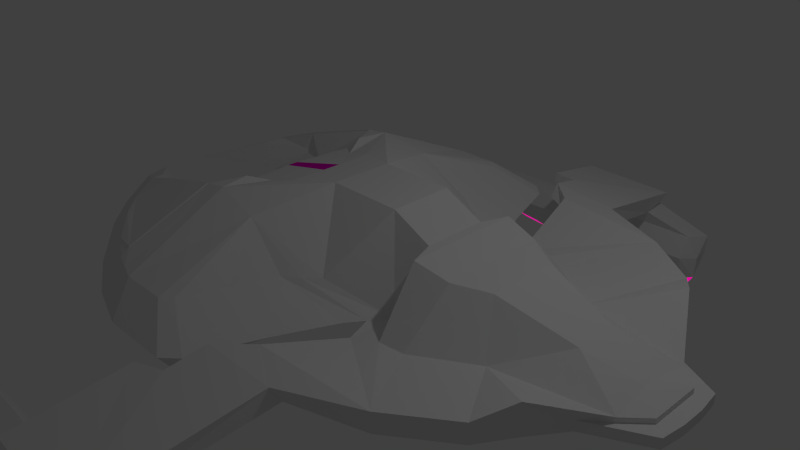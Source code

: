# Source: jemhadar_jaeger_texture_generation.blend  (saved by Blender 2.72.0; exported with 4.5.12 LTS)
import bpy
from mathutils import Matrix  # noqa: F401  (used for matrix-valued properties, if any)

bpy.ops.wm.read_factory_settings(use_empty=True)
scene = bpy.context.scene
scene.name = 'Scene'

# ---- collections
col_collection_1 = bpy.data.collections.new('Collection 1'); scene.collection.children.link(col_collection_1)

# ---- images (referenced by path relative to the original .blend; pixels are not part of the script)
import os
ASSET_DIR = os.environ.get("B2B_ASSET_DIR", "")  # directory of the original .blend (textures are referenced by path, not embedded)
HERE = os.path.dirname(os.path.abspath(__file__))  # packed textures are extracted next to this script under _unpacked/

def load_image(name, relpath, width, height, colorspace="sRGB"):
    """Load a texture the original file referenced (path relative to the .blend, or extracted next to this script)."""
    p = next((c for c in (os.path.join(HERE, relpath), os.path.join(ASSET_DIR, relpath)) if relpath and os.path.exists(c)), "")
    if p:
        img = bpy.data.images.load(p, check_existing=True)
        img.name = name
    else:  # same state as the original file: an image datablock whose file is absent (Cycles renders it pink)
        img = bpy.data.images.new(name, width, height)
        img.source = "FILE"
        img.filepath = "//" + (relpath or name)
    img.colorspace_settings.name = colorspace
    return img
img_texture = load_image('texture', 'jemhadar_emission.png', 1024, 1024, 'sRGB')

# ---- materials (node trees are filled in below, after node groups)
mat_mainmat = bpy.data.materials.new('mainmat')
mat_mainmat.alpha_threshold = 0.0
mat_mainmat.roughness = 0.5
mat_mainmat.line_color = (0.0, 0.0, 0.0, 1.0)
mat_pinkmat = bpy.data.materials.new('pinkmat')
mat_pinkmat.alpha_threshold = 0.0
mat_pinkmat.diffuse_color = (0.8, 0.0, 0.5296, 1.0)
mat_pinkmat.roughness = 0.5
mat_pinkemitmat = bpy.data.materials.new('pinkemitmat')
mat_pinkemitmat.alpha_threshold = 0.0
mat_pinkemitmat.diffuse_color = (0.8, 0.0, 0.36, 1.0)
mat_pinkemitmat.roughness = 0.5
mat_glassmat = bpy.data.materials.new('glassmat')
mat_glassmat.alpha_threshold = 0.0
mat_glassmat.roughness = 0.5

# ---- material node trees
mat_mainmat.use_nodes = True; mat_mainmat.node_tree.nodes.clear()
_N = mat_mainmat.node_tree.nodes; _L = mat_mainmat.node_tree.links
n0 = _N.new('ShaderNodeOutputMaterial'); n0.name = 'Material Output'; n0.location = (300, 300)
n1 = _N.new('ShaderNodeBsdfDiffuse'); n1.name = 'Diffuse BSDF'; n1.location = (10, 300)
n2 = _N.new('ShaderNodeTexImage'); n2.name = 'Image Texture'; n2.location = (121, 158)
n2.width = 140
n2.image = img_texture
_L.new(n1.outputs[0], n0.inputs[0])
n0.is_active_output = True
mat_pinkmat.use_nodes = True; mat_pinkmat.node_tree.nodes.clear()
_N = mat_pinkmat.node_tree.nodes; _L = mat_pinkmat.node_tree.links
n0 = _N.new('ShaderNodeOutputMaterial'); n0.name = 'Material Output'; n0.location = (300, 300)
n1 = _N.new('ShaderNodeBsdfDiffuse'); n1.name = 'Diffuse BSDF'; n1.location = (10, 300)
n1.inputs[0].default_value = (0.8, 0.0, 0.5296, 1.0)
n2 = _N.new('ShaderNodeTexImage'); n2.name = 'Image Texture'; n2.location = (121, 158)
n2.width = 140
n2.image = img_texture
_L.new(n1.outputs[0], n0.inputs[0])
n0.is_active_output = True
mat_pinkemitmat.use_nodes = True; mat_pinkemitmat.node_tree.nodes.clear()
_N = mat_pinkemitmat.node_tree.nodes; _L = mat_pinkemitmat.node_tree.links
n0 = _N.new('ShaderNodeOutputMaterial'); n0.name = 'Material Output'; n0.location = (300, 300)
n1 = _N.new('ShaderNodeTexImage'); n1.name = 'Image Texture'; n1.location = (121, 158)
n1.width = 140
n1.image = img_texture
n2 = _N.new('ShaderNodeEmission'); n2.name = 'Emission'; n2.location = (110, 300)
n2.inputs[0].default_value = (0.8, 0.0, 0.36, 1.0)
_L.new(n2.outputs[0], n0.inputs[0])
n0.is_active_output = True
mat_glassmat.use_nodes = True; mat_glassmat.node_tree.nodes.clear()
_N = mat_glassmat.node_tree.nodes; _L = mat_glassmat.node_tree.links
n0 = _N.new('ShaderNodeOutputMaterial'); n0.name = 'Material Output'; n0.location = (300, 300)
n1 = _N.new('ShaderNodeBsdfDiffuse'); n1.name = 'Diffuse BSDF'; n1.location = (10, 300)
n2 = _N.new('ShaderNodeTexImage'); n2.name = 'Image Texture'; n2.location = (53, 158)
n2.width = 140
n2.image = img_texture
_L.new(n1.outputs[0], n0.inputs[0])
n0.is_active_output = True

# ---- world
world_world = bpy.data.worlds.new('World'); scene.world = world_world
world_world.color = (0.05088, 0.05088, 0.05088)
world_world.use_sun_shadow = False
world_world.sun_shadow_jitter_overblur = 0.0
world_world.cycles.sampling_method = 'MANUAL'
world_world.cycles.sample_map_resolution = 256

# ---- cameras
cam_camera = bpy.data.cameras.new('Camera')
cam_camera.clip_end = 100.0
cam_camera.lens = 35.0
cam_camera.sensor_width = 32.0
cam_camera.sensor_height = 18.0
cam_camera.ortho_scale = 7.314
cam_camera.dof.focus_distance = 0.0

# ---- lights
light_lamp = bpy.data.lights.new('Lamp', 'POINT')
light_lamp.transmission_factor = 0.0
light_lamp.cutoff_distance = 30.0
light_lamp.energy = 100.0
light_lamp.shadow_buffer_clip_start = 1.001
light_lamp.shadow_soft_size = 0.1
light_lamp.shadow_maximum_resolution = 0.006
light_lamp.use_absolute_resolution = True
light_lamp.cycles.use_multiple_importance_sampling = False

# ---- meshes
me_cube = bpy.data.meshes.new('Cube')
me_cube.from_pydata([(0.1119, -3.175, 0.0), (-0.8626, -3.185, 0.0), (-1.574, -2.961, 0.0), (-2.266, -2.6, 0.0), (-3.192, -1.977, 0.0), (-3.737, -1.499, 0.0), (-4.39, -0.7781, 0.0), (-4.673, -0.3201, -0.07389), (0.3166, -2.99, 0.0), (0.6187, -2.113, 0.0), (0.9695, -1.334, 0.0), (1.125, -1.109, 0.0), (-3.545, -0.6905, 0.0), (-3.242, -0.8084, 0.0), (-2.875, -0.7747, -0.06741), (-2.94, -0.5221, -0.06741), (-2.957, -0.118, -0.06741), (1.301, -0.8522, 0.0), (0.8768, -0.4273, 1.075), (-0.4421, -2.794, 0.3392), (-1.103, -2.8, 0.3392), (-1.586, -2.648, 0.3392), (-2.055, -2.403, 0.3392), (-2.683, -1.98, 0.3392), (-3.053, -1.656, 0.3392), (-3.496, -1.167, 0.3392), (-3.64, -0.9176, 0.2891), (-0.3032, -2.668, 0.3392), (-0.09828, -2.073, 0.3392), (0.1397, -1.544, 0.3392), (0.3289, -1.392, 0.3392), (-2.923, -1.155, 0.3392), (-2.717, -1.188, 0.3392), (-2.33, -0.9901, 0.3392), (-2.317, -0.874, 0.3392), (-2.328, -0.7194, 0.3392), (0.5044, -1.217, 0.3392), (1.426, -0.4273, 0.8134), (-2.806, -1.257, 0.5713), (-1.593, -1.354, 0.9138), (-1.629, -2.507, 0.4138), (-1.241, -1.354, 0.9776), (-0.5522, -1.428, 0.8351), (-1.344, -2.724, 0.3392), (-1.319, -1.855, 0.7343), (-1.328, -0.9449, 0.9776), (-1.562, -0.9156, 0.7676), (-1.202, -0.6526, 0.8642), (-0.8024, -0.6234, 0.9776), (-0.7829, -0.1266, 0.9776), (-1.588, -0.7013, 0.7751), (-1.602, -0.4091, 0.7751), (-1.641, -0.07794, 0.7751), (-0.1801, -0.4273, 1.08), (-0.09841, -2.901, -0.388), (-0.782, -2.911, -0.3887), (-1.493, -2.687, -0.3522), (-2.185, -2.326, -0.2801), (-3.111, -1.703, -0.05679), (-0.442, -0.2795, -0.04057), (-3.111, -1.405, -0.02158), (-2.597, -1.157, -0.06101), (1.254, -1.46, 0.0), (1.554, -0.7779, 0.8134), (2.01, -0.7078, 0.6982), (2.431, -0.474, 0.645), (3.401, -0.287, 0.3613), (4.055, -0.08835, 0.1397), (1.605, -1.355, 0.0615), (1.944, -1.32, 0.0615), (2.692, -0.8638, 0.0615), (4.082, -0.595, 0.0615), (4.351, -0.3379, 0.0615), (4.351, -0.08083, 0.0615), (3.792, -0.8419, 0.0), (4.507, -0.4764, 0.0), (4.546, -0.1551, 0.0), (4.082, -0.595, -0.00393), (4.351, -0.3379, -0.00393), (4.351, -0.08083, -0.00393), (3.605, -1.426, 0.427), (0.7048, -2.878, 0.3267), (0.7048, -2.74, 0.161), (1.102, -2.512, 0.1638), (1.102, -2.512, 0.3372), (1.338, -4.834, -0.2422), (1.338, -4.343, -0.4109), (1.125, -1.109, -0.135), (1.254, -1.46, -0.135), (1.468, -1.674, -0.135), (1.955, -1.567, -0.135), (2.929, -1.012, -0.135), (3.792, -0.8419, -0.135), (4.507, -0.4764, -0.135), (4.546, -0.1551, -0.135), (1.665, -2.675, 0.02213), (1.665, -2.813, 0.2638), (2.623, -2.373, 0.2792), (2.623, -2.373, 0.02213), (3.348, -1.847, 0.02213), (3.348, -1.847, 0.2792), (3.605, -1.426, 0.02213), (0.6346, -3.362, 0.2039), (0.6346, -3.224, -0.01431), (0.2373, -3.471, 0.1641), (0.2373, -3.421, -0.04391), (-0.05481, -4.822, -0.1978), (-0.05481, -4.419, -0.3291), (1.237, -4.834, -0.4398), (-0.09554, -4.822, -0.4652), (1.275, -4.834, -0.7357), (-0.6601, -4.822, -0.7611), (1.326, -4.82, -0.9368), (0.03455, -4.808, -0.9622), (1.416, -4.714, -1.209), (0.1239, -4.702, -1.234), (1.416, -4.593, -1.46), (0.4845, -4.565, -1.485), (-2.372, -4.822, -0.7611), (-2.398, -4.808, -0.9622), (-2.232, -4.803, -1.134), (1.556, -4.834, -0.7791), (2.099, -4.82, -0.9368), (2.075, -4.714, -1.209), (2.004, -4.593, -1.46), (1.416, -4.377, -1.46), (0.4845, -4.349, -1.485), (2.004, -4.377, -1.46), (1.416, -4.332, -1.276), (0.1239, -4.32, -1.301), (2.004, -4.332, -1.276), (-2.202, -4.421, -1.14), (1.416, -4.23, -0.9061), (0.1239, -4.218, -0.9315), (2.004, -4.23, -0.9061), (-2.219, -4.218, -0.9315), (2.154, -4.445, -1.243), (-0.4681, -4.39, -0.6311), (2.004, -4.402, -0.6057), (1.416, -4.402, -0.6057), (-2.118, -4.39, -0.6311), (1.556, -4.834, -0.5457), (2.099, -4.82, -0.7034), (2.167, -4.447, -0.9214), (-2.055, -2.403, 0.3521), (-2.683, -1.98, 0.3521), (-3.053, -1.656, 0.3521), (-3.496, -1.167, 0.3521), (-2.806, -1.257, 0.5841), (-1.593, -1.354, 0.9266), (-1.629, -2.507, 0.4266), (0.7232, -0.6088, -0.01345), (-1.641, 0.0, 0.7751), (-2.957, 0.0, -0.06741), (-0.7829, 0.0, 0.9776), (-0.1801, 0.0, 1.08), (0.8768, 0.0, 1.075), (1.426, 0.0, 0.8134), (1.554, 0.0, 0.8134), (2.01, 0.0, 0.6982), (2.431, 0.0, 0.645), (3.401, 0.0, 0.3613), (4.055, 0.0, 0.1397), (4.351, 0.0, 0.0615), (4.351, 0.0, -0.00393), (4.546, 0.0, 0.0), (4.546, 0.0, -0.135), (4.507, 0.0, -0.135), (3.792, 0.0, -0.135), (2.929, 0.0, -0.135), (1.955, 0.0, -0.135), (1.468, 0.0, -0.135), (1.254, 0.0, -0.135), (1.125, 0.0, -0.135), (-0.442, 0.0, -0.04057), (0.7232, 0.0, -0.01345), (-2.454, -1.353, -0.0528), (-1.817, -1.932, -0.2295), (-1.278, -2.231, -0.2883), (-0.7069, -2.368, -0.3118), (-2.948, -0.3296, -0.06741), (-2.489, -0.1481, -0.06241), (-2.633, -0.2811, -0.06401), (-2.875, -0.7747, -0.09657), (-2.94, -0.5221, -0.09657), (-0.442, -0.2795, -0.06973), (-2.597, -1.157, -0.09017), (-2.454, -1.353, -0.08195), (-1.817, -1.932, -0.2586), (-1.278, -2.231, -0.3174), (-0.7069, -2.368, -0.341), (-2.948, -0.3296, -0.09657), (-2.489, -0.1481, -0.09157), (-2.633, -0.2811, -0.09317), (1.609, -4.714, -1.209), (1.589, -4.593, -1.46), (1.554, -4.82, -0.9368), (1.358, -4.834, -0.7484), (1.589, -4.377, -1.46), (1.589, -4.332, -1.276), (1.589, -4.23, -0.9061), (1.589, -4.402, -0.6057), (1.331, -4.834, -0.4709), (-1.469, -4.726, -1.247), (-1.449, -4.397, -1.252), (-0.08495, -4.711, -1.226), (-0.1811, -4.808, -0.9622), (-0.7372, -4.822, -0.7611), (-0.08231, -4.329, -1.287), (-0.08376, -4.218, -0.9315), (-0.5352, -4.39, -0.6311), (0.2495, -4.579, -1.391), (0.2513, -4.353, -1.392), (-0.4551, -4.808, -0.9622), (-0.8361, -4.822, -0.7611), (-0.3444, -4.34, -1.269), (-0.3477, -4.218, -0.9315), (-0.6211, -4.39, -0.6311), (0.03706, -4.597, -1.374), (0.04111, -4.359, -1.375), (-0.3504, -4.723, -1.214), (-0.9273, -4.808, -0.9622), (-0.9482, -4.822, -0.7611), (-0.796, -4.36, -1.237), (-0.8025, -4.218, -0.9315), (-0.7625, -4.39, -0.6311), (-0.329, -4.629, -1.343), (-0.321, -4.368, -1.345), (-0.8078, -4.742, -1.195), (1.416, -4.644, -1.354), (0.3322, -4.623, -1.379), (-1.791, -4.759, -1.199), (1.416, -4.358, -1.382), (0.3322, -4.337, -1.408), (-1.767, -4.407, -1.204), (1.597, -4.644, -1.354), (1.589, -4.358, -1.382), (0.1083, -4.635, -1.321), (0.1104, -4.343, -1.348), (-0.1266, -4.65, -1.306), (-0.1217, -4.351, -1.33), (-0.5312, -4.677, -1.28), (-0.5216, -4.365, -1.299), (-1.195, -4.808, -0.9622), (-1.207, -4.822, -0.7611), (-1.052, -4.371, -1.22), (-1.06, -4.218, -0.9315), (-1.009, -4.39, -0.6311), (-0.5362, -4.646, -1.326), (-0.526, -4.373, -1.328), (-1.067, -4.753, -1.183), (-0.7603, -4.692, -1.266), (-0.748, -4.372, -1.282), (-1.767, -4.808, -0.9622), (-1.761, -4.822, -0.7611), (-1.599, -4.394, -1.182), (-1.611, -4.218, -0.9315), (-1.536, -4.39, -0.6311), (-0.9798, -4.684, -1.288), (-0.9649, -4.385, -1.292), (-1.233, -4.389, -1.245), (-1.621, -4.777, -1.16), (-1.251, -4.724, -1.234), (-2.12, -4.808, -0.9622), (-2.104, -4.822, -0.7611), (-1.937, -4.409, -1.158), (-1.951, -4.218, -0.9315), (-1.862, -4.39, -0.6311), (-1.254, -4.708, -1.266), (-1.236, -4.392, -1.269), (-1.532, -4.399, -1.222), (-1.963, -4.792, -1.145), (-1.553, -4.743, -1.215)], [], [(17, 36, 30, 11), (0, 19, 20, 1), (9, 28, 27, 8), (14, 33, 34, 15), (11, 30, 29, 10), (12, 31, 32, 13), (5, 24, 25, 6), (3, 22, 23, 4), (1, 20, 43, 21, 2), (8, 27, 19, 0), (15, 34, 35, 16, 180), (10, 29, 28, 9), (13, 32, 33, 14), (7, 26, 31, 12), (6, 25, 26, 7), (4, 23, 24, 5), (2, 21, 22, 3), (31, 26, 25, 38), (31, 38, 32), (33, 32, 38, 39), (21, 40, 22), (41, 39, 44), (40, 44, 39), (44, 40, 43), (40, 21, 43), (27, 42, 19), (28, 42, 27), (29, 42, 28), (30, 42, 29), (48, 49, 47), (46, 45, 47, 50), (41, 45, 39), (45, 46, 39), (39, 46, 33), (34, 33, 46, 50), (34, 50, 35), (50, 51, 35), (35, 51, 16), (51, 52, 16), (41, 48, 47, 45), (48, 41, 53), (49, 48, 53), (50, 47, 51), (52, 51, 47, 49), (4, 58, 57, 3), (3, 57, 56, 2), (2, 56, 55, 1), (1, 55, 54, 0), (56, 57, 177, 178), (54, 55, 179, 59), (59, 179, 190, 185), (54, 59, 9), (4, 5, 58), (58, 5, 60), (5, 6, 60), (6, 7, 60), (7, 12, 60), (12, 13, 60), (55, 56, 178, 179), (13, 14, 60), (60, 14, 61), (61, 14, 183, 186), (176, 61, 186, 187), (180, 16, 182), (20, 44, 43), (19, 42, 20), (41, 44, 20, 42), (41, 42, 53), (30, 36, 42), (42, 36, 53), (18, 53, 36), (17, 37, 18, 36), (71, 72, 67), (73, 67, 72), (67, 66, 71), (71, 66, 70), (66, 65, 70), (65, 64, 69, 70), (64, 63, 68, 69), (17, 68, 63, 37), (73, 72, 78, 79), (72, 71, 77, 78), (71, 70, 80), (77, 71, 74), (80, 74, 71), (76, 79, 78, 75), (75, 78, 77, 74), (17, 11, 62), (68, 17, 62), (8, 0, 54), (9, 8, 54), (9, 59, 10), (11, 10, 59), (75, 74, 92, 93), (76, 75, 93, 94), (11, 87, 88, 62), (74, 80, 101, 92), (80, 100, 99, 101), (100, 97, 98, 99), (97, 96, 95, 98), (96, 85, 86, 95), (88, 83, 84, 62), (83, 82, 81, 84), (82, 103, 102, 81), (85, 102, 104), (105, 107, 106, 104), (106, 85, 104), (102, 103, 105, 104), (85, 96, 81, 102), (81, 96, 84), (69, 68, 97), (99, 91, 101), (91, 92, 101), (99, 98, 90, 91), (90, 98, 83, 89), (98, 95, 83), (88, 89, 83), (83, 95, 82), (95, 86, 103, 82), (103, 86, 105), (86, 85, 108), (106, 109, 108, 85), (80, 70, 100), (70, 69, 97, 100), (62, 97, 68), (84, 97, 62), (96, 97, 84), (107, 105, 86), (108, 109, 107, 86), (106, 107, 109), (108, 109, 111, 110), (110, 111, 113, 112), (112, 113, 115, 114), (229, 230, 117, 116), (271, 263, 119, 120), (263, 264, 118, 119), (231, 203, 272), (194, 235, 195, 123), (196, 194, 123, 122), (197, 196, 122, 121), (195, 116, 125, 198), (116, 117, 126, 125), (236, 232, 128, 199), (232, 233, 129, 128), (204, 270, 269), (211, 212, 126, 117), (199, 128, 132, 200), (128, 129, 133, 132), (208, 209, 133, 129), (119, 135, 131, 120), (266, 135, 140, 267), (200, 132, 139, 201), (132, 133, 137, 139), (139, 86, 138, 201), (121, 122, 142, 141), (197, 121, 141, 202), (86, 141, 142, 138), (141, 86, 108, 202), (86, 139, 137, 107), (107, 137, 111, 109), (207, 111, 137, 210), (118, 140, 135, 119), (122, 143, 142), (136, 130, 134, 143), (134, 138, 143), (123, 136, 143, 122), (142, 143, 138), (127, 136, 124), (123, 124, 136), (130, 136, 127), (40, 150, 144, 22), (39, 149, 150, 40), (38, 148, 149, 39), (25, 147, 148, 38), (24, 146, 147, 25), (23, 145, 146, 24), (22, 144, 145, 23), (144, 150, 149, 148, 147, 146, 145), (153, 16, 52, 152), (152, 52, 49, 154), (155, 154, 49, 53), (156, 155, 53, 18), (157, 156, 18, 37), (158, 157, 37, 63), (159, 158, 63, 64), (160, 159, 64, 65), (161, 160, 65, 66), (162, 161, 66, 67), (163, 162, 67, 73), (163, 73, 79, 164), (164, 79, 76, 165), (165, 76, 94, 166), (166, 94, 93, 167), (167, 93, 92, 168), (168, 92, 91, 169), (169, 91, 90, 170), (170, 90, 89, 171), (171, 89, 88, 172), (172, 88, 87, 173), (174, 59, 181, 16, 153), (174, 175, 151, 59), (59, 151, 11), (11, 151, 87), (87, 151, 175, 173), (58, 60, 61, 176), (177, 176, 187, 188), (178, 177, 188, 189), (179, 178, 189, 190), (57, 58, 176, 177), (180, 182, 193, 191), (181, 182, 16), (182, 181, 192, 193), (187, 186, 185), (186, 183, 185), (183, 184, 185), (189, 188, 185), (190, 189, 185), (185, 188, 187), (191, 193, 185, 184), (185, 193, 192), (181, 59, 185, 192), (15, 180, 191, 184), (14, 15, 184, 183), (229, 116, 195, 235), (112, 114, 194, 196), (110, 112, 196, 197), (124, 195, 198, 127), (198, 130, 127), (130, 199, 200, 134), (134, 200, 201, 138), (110, 197, 202, 108), (124, 123, 195), (199, 130, 198, 236), (231, 234, 204, 203), (115, 113, 206, 205), (113, 111, 207, 206), (230, 237, 211, 117), (233, 126, 212, 238), (218, 219, 212, 211), (215, 216, 209, 208), (133, 209, 210, 137), (214, 207, 210, 217), (205, 206, 213, 220), (206, 207, 214, 213), (237, 239, 218, 211), (238, 212, 219, 240), (209, 216, 217, 210), (226, 227, 219, 218), (223, 224, 216, 215), (222, 214, 217, 225), (220, 213, 221, 228), (213, 214, 222, 221), (239, 241, 226, 218), (240, 219, 227, 242), (216, 224, 225, 217), (248, 249, 227, 226), (245, 246, 224, 223), (244, 222, 225, 247), (114, 115, 230, 229), (271, 120, 231, 272), (198, 125, 232, 236), (125, 126, 233, 232), (265, 270, 234, 131), (114, 229, 235, 194), (120, 131, 234, 231), (115, 205, 237, 230), (129, 233, 238, 208), (205, 220, 239, 237), (208, 238, 240, 215), (220, 228, 241, 239), (215, 240, 242, 223), (228, 221, 243, 250), (221, 222, 244, 243), (241, 251, 248, 226), (242, 227, 249, 252), (224, 246, 247, 225), (258, 259, 249, 248), (255, 256, 246, 245), (254, 244, 247, 257), (228, 250, 251, 241), (223, 242, 252, 245), (250, 243, 253, 261), (243, 244, 254, 253), (251, 262, 258, 248), (252, 249, 259, 260), (246, 256, 257, 247), (250, 261, 262, 251), (245, 252, 260, 255), (268, 269, 259, 258), (265, 266, 256, 255), (264, 254, 257, 267), (261, 253, 263, 271), (253, 254, 264, 263), (262, 272, 268, 258), (260, 259, 269, 270), (256, 266, 267, 257), (261, 271, 272, 262), (255, 260, 270, 265), (203, 204, 269, 268), (131, 135, 266, 265), (118, 264, 267, 140), (268, 272, 203), (234, 270, 204)])
me_cube.polygons.foreach_set('material_index', [0, 0, 0, 0, 0, 0, 0, 0, 0, 0, 0, 0, 0, 0, 0, 0, 0, 0, 0, 0, 0, 0, 0, 0, 0, 0, 0, 0, 0, 0, 0, 0, 0, 0, 0, 0, 0, 0, 0, 0, 0, 0, 0, 0, 0, 0, 0, 0, 0, 0, 0, 0, 0, 0, 0, 0, 0, 0, 0, 0, 0, 0, 0, 0, 0, 0, 0, 0, 0, 0, 0, 0, 0, 0, 0, 0, 0, 0, 0, 0, 0, 0, 0, 0, 0, 0, 0, 0, 0, 0, 0, 0, 0, 0, 0, 0, 0, 0, 0, 0, 0, 0, 0, 0, 0, 0, 0, 0, 0, 0, 0, 0, 0, 0, 0, 0, 0, 0, 0, 0, 0, 0, 0, 0, 0, 0, 0, 0, 0, 0, 0, 0, 0, 0, 0, 0, 0, 0, 0, 0, 0, 0, 0, 0, 2, 0, 0, 0, 0, 0, 0, 0, 0, 0, 0, 0, 0, 0, 0, 0, 0, 0, 0, 0, 0, 0, 0, 2, 2, 2, 0, 0, 0, 0, 0, 0, 0, 3, 1, 1, 0, 0, 0, 0, 0, 0, 0, 0, 0, 0, 0, 0, 0, 0, 0, 0, 0, 0, 0, 0, 0, 0, 0, 0, 0, 0, 0, 0, 0, 0, 0, 0, 1, 1, 1, 1, 1, 1, 1, 1, 0, 0, 0, 0, 0, 0, 2, 2, 0, 0, 0, 2, 0, 0, 0, 0, 0, 0, 0, 0, 0, 0, 0, 0, 0, 0, 0, 2, 0, 0, 0, 0, 2, 2, 0, 0, 0, 0, 0, 0, 0, 0, 0, 0, 0, 0, 0, 0, 0, 0, 0, 0, 0, 0, 0, 0, 2, 0, 0, 0, 0, 0, 0, 2, 2, 0, 0, 0, 0, 0, 0, 0, 0, 0, 0, 0, 0, 0, 2, 0, 0, 2, 0])
_uv = me_cube.uv_layers.new(name='UVMap')
_uv.uv.foreach_set('vector', [0.5121, 0.5201, 0.5376, 0.4577, 0.5526, 0.4433, 0.5341, 0.5061, 0.7102, 0.4279, 0.6722, 0.383, 0.6737, 0.3259, 0.7124, 0.3436, 0.6197, 0.4669, 0.6108, 0.4095, 0.6614, 0.3944, 0.6943, 0.4447, 0.5124, 0.1576, 0.5222, 0.2115, 0.5123, 0.2121, 0.4912, 0.1509, 0.5341, 0.5061, 0.5526, 0.4433, 0.5657, 0.4276, 0.5533, 0.4937, 0.9743, 0.4895, 0.9834, 0.5491, 0.9778, 0.5662, 0.9656, 0.5144, 0.5736, 0.08732, 0.5795, 0.152, 0.5387, 0.1114, 0.5135, 0.02757, 0.6648, 0.2196, 0.6414, 0.2417, 0.6064, 0.1855, 0.6133, 0.1367, 0.7124, 0.3436, 0.6737, 0.3259, 0.6675, 0.3046, 0.6614, 0.2834, 0.6944, 0.2811, 0.6943, 0.4447, 0.6614, 0.3944, 0.6722, 0.383, 0.7102, 0.4279, 0.4912, 0.1509, 0.5123, 0.2121, 0.4993, 0.2104, 0.457, 0.1476, 0.4749, 0.1493, 0.5533, 0.4937, 0.5657, 0.4276, 0.6108, 0.4095, 0.6197, 0.4669, 0.9656, 0.5144, 0.9778, 0.5662, 0.9684, 0.5991, 0.9505, 0.5433, 1.0, 0.3944, 0.9995, 0.4886, 0.9834, 0.5491, 0.9743, 0.4895, 0.5135, 0.02757, 0.5387, 0.1114, 0.5188, 0.09714, 0.4765, 0.0, 0.6133, 0.1367, 0.6064, 0.1855, 0.5795, 0.152, 0.5736, 0.08732, 0.6944, 0.2811, 0.6614, 0.2834, 0.6414, 0.2417, 0.6648, 0.2196, 0.5369, 0.161, 0.5188, 0.09714, 0.5387, 0.1114, 0.5409, 0.1748, 0.9834, 0.5491, 0.9989, 0.5648, 0.9778, 0.5662, 0.9684, 0.5991, 0.9778, 0.5662, 0.9989, 0.5648, 0.9944, 0.675, 0.6614, 0.2834, 0.6481, 0.2801, 0.6414, 0.2417, 0.5393, 0.3164, 0.541, 0.2851, 0.5864, 0.3084, 0.6481, 0.2801, 0.5864, 0.3084, 0.541, 0.2851, 0.5864, 0.3084, 0.6481, 0.2801, 0.6675, 0.3046, 0.6481, 0.2801, 0.6614, 0.2834, 0.6675, 0.3046, 0.6614, 0.3944, 0.5474, 0.3743, 0.6722, 0.383, 0.6108, 0.4095, 0.5474, 0.3743, 0.6614, 0.3944, 0.5657, 0.4276, 0.5474, 0.3743, 0.6108, 0.4095, 0.5526, 0.4433, 0.5474, 0.3743, 0.5657, 0.4276, 0.4769, 0.351, 0.4349, 0.3504, 0.4821, 0.315, 0.5067, 0.2837, 0.5048, 0.3069, 0.4821, 0.315, 0.4885, 0.2806, 0.5393, 0.3164, 0.5048, 0.3069, 0.541, 0.2851, 0.5048, 0.3069, 0.5067, 0.2837, 0.541, 0.2851, 0.541, 0.2851, 0.5067, 0.2837, 0.5222, 0.2115, 0.5123, 0.2121, 0.5222, 0.2115, 0.5067, 0.2837, 0.4885, 0.2806, 0.5123, 0.2121, 0.4885, 0.2806, 0.4993, 0.2104, 0.4885, 0.2806, 0.4637, 0.278, 0.4993, 0.2104, 0.4993, 0.2104, 0.4637, 0.278, 0.457, 0.1476, 0.4637, 0.278, 0.4358, 0.2731, 0.457, 0.1476, 0.5393, 0.3164, 0.4769, 0.351, 0.4821, 0.315, 0.5048, 0.3069, 0.4769, 0.351, 0.5393, 0.3164, 0.4576, 0.4054, 0.4349, 0.3504, 0.4769, 0.351, 0.4576, 0.4054, 0.4885, 0.2806, 0.4821, 0.315, 0.4637, 0.278, 0.4358, 0.2731, 0.4637, 0.278, 0.4821, 0.315, 0.4349, 0.3504, 0.2485, 0.1296, 0.2721, 0.1369, 0.2175, 0.2188, 0.1945, 0.2108, 0.9604, 0.6754, 0.9894, 0.6822, 0.9892, 0.7428, 0.9541, 0.736, 0.9541, 0.736, 0.9892, 0.7428, 0.9887, 0.8052, 0.9505, 0.7985, 0.9505, 0.7985, 0.9887, 0.8052, 0.9894, 0.8652, 0.9515, 0.884, 0.1862, 0.2797, 0.2175, 0.2188, 0.2519, 0.2509, 0.2259, 0.2984, 0.1676, 0.4021, 0.1667, 0.3422, 0.214, 0.3485, 0.3957, 0.3709, 0.9418, 0.7788, 0.9418, 0.9633, 0.9393, 0.9636, 0.9393, 0.7791, 0.1676, 0.4021, 0.3957, 0.3709, 0.2369, 0.4637, 0.2485, 0.1296, 0.2898, 0.08177, 0.2721, 0.1369, 0.2721, 0.1369, 0.2898, 0.08177, 0.298, 0.1368, 0.2898, 0.08177, 0.3523, 0.02453, 0.298, 0.1368, 0.3523, 0.02453, 0.3918, 0.0, 0.298, 0.1368, 0.3918, 0.0, 0.3599, 0.09868, 0.298, 0.1368, 0.3599, 0.09868, 0.3497, 0.1253, 0.298, 0.1368, 0.1667, 0.3422, 0.1862, 0.2797, 0.2259, 0.2984, 0.214, 0.3485, 0.3497, 0.1253, 0.3525, 0.1576, 0.298, 0.1368, 0.298, 0.1368, 0.3525, 0.1576, 0.3194, 0.182, 0.335, 0.8252, 0.3346, 0.8577, 0.3321, 0.8578, 0.3325, 0.8253, 0.3356, 0.8086, 0.335, 0.8252, 0.3325, 0.8253, 0.3331, 0.8087, 0.3911, 0.1512, 0.4094, 0.1504, 0.3953, 0.1788, 0.6737, 0.3259, 0.5864, 0.3084, 0.6675, 0.3046, 0.6722, 0.383, 0.5474, 0.3743, 0.6737, 0.3259, 0.5393, 0.3164, 0.5864, 0.3084, 0.6737, 0.3259, 0.5474, 0.3743, 0.5393, 0.3164, 0.5474, 0.3743, 0.4576, 0.4054, 0.5526, 0.4433, 0.5376, 0.4577, 0.5474, 0.3743, 0.5474, 0.3743, 0.5376, 0.4577, 0.4576, 0.4054, 0.4562, 0.4967, 0.4576, 0.4054, 0.5376, 0.4577, 0.7939, 0.8612, 0.7349, 0.8429, 0.7371, 0.7899, 0.7939, 0.7825, 0.4854, 0.7604, 0.4633, 0.7825, 0.4411, 0.7569, 0.4416, 0.7813, 0.4411, 0.7569, 0.4633, 0.7825, 0.4411, 0.7569, 0.4546, 0.7043, 0.4854, 0.7604, 0.4854, 0.7604, 0.4546, 0.7043, 0.51, 0.6413, 0.4546, 0.7043, 0.4663, 0.6252, 0.51, 0.6413, 0.4663, 0.6252, 0.4856, 0.5907, 0.5496, 0.5787, 0.51, 0.6413, 0.4856, 0.5907, 0.49, 0.5532, 0.553, 0.5496, 0.5496, 0.5787, 0.7939, 0.8035, 0.8314, 0.7825, 0.8314, 0.8653, 0.8074, 0.8833, 0.9067, 0.9514, 0.909, 0.9297, 0.9146, 0.9305, 0.9123, 0.9522, 0.909, 0.9297, 0.9139, 0.9024, 0.9196, 0.9031, 0.9146, 0.9305, 0.4854, 0.7604, 0.51, 0.6413, 0.5494, 0.728, 0.9196, 0.9031, 0.9139, 0.9024, 0.9242, 0.8761, 0.8948, 0.818, 0.9242, 0.8761, 0.9139, 0.9024, 0.1049, 0.8195, 0.1225, 0.8234, 0.1102, 0.8415, 0.09231, 0.844, 0.09231, 0.844, 0.1102, 0.8415, 0.1173, 0.8721, 0.1264, 0.9029, 0.5121, 0.5201, 0.5341, 0.5061, 0.5636, 0.5188, 0.553, 0.5496, 0.5121, 0.5201, 0.5636, 0.5188, 0.9552, 0.9019, 0.9515, 0.884, 0.9894, 0.8652, 0.2017, 0.8994, 0.1692, 0.8252, 0.2017, 0.8086, 0.2369, 0.4637, 0.3957, 0.3709, 0.3045, 0.4945, 0.324, 0.5082, 0.3045, 0.4945, 0.3957, 0.3709, 0.8369, 0.8457, 0.8369, 0.7825, 0.8482, 0.7838, 0.8482, 0.847, 0.3203, 0.8367, 0.3204, 0.8086, 0.3321, 0.8087, 0.332, 0.8369, 0.01676, 0.935, 0.005278, 0.9373, 0.0, 0.9075, 0.01148, 0.9052, 0.9242, 0.8761, 0.8948, 0.818, 0.9295, 0.8226, 0.9358, 0.8777, 0.8948, 0.818, 0.9138, 0.7788, 0.9358, 0.7817, 0.9295, 0.8226, 0.02554, 0.9575, 0.02234, 0.8931, 0.04396, 0.8954, 0.04716, 0.9599, 0.02234, 0.8931, 0.02422, 0.8086, 0.04716, 0.8111, 0.04396, 0.8954, 0.7349, 0.7889, 0.7349, 0.9728, 0.7103, 0.9359, 0.7117, 0.7825, 0.0, 0.9075, 0.007584, 0.8115, 0.02234, 0.8086, 0.01148, 0.9052, 0.3203, 0.8092, 0.3203, 0.8444, 0.3068, 0.844, 0.3053, 0.8086, 0.2873, 0.8086, 0.2873, 0.8539, 0.2654, 0.8588, 0.2697, 0.815, 0.8535, 0.538, 0.7214, 0.4768, 0.732, 0.4424, 0.224, 0.8097, 0.2228, 0.9019, 0.2017, 0.9324, 0.2055, 0.8086, 0.8535, 0.4182, 0.8535, 0.538, 0.732, 0.4424, 0.2873, 0.8086, 0.3053, 0.8103, 0.3053, 0.8456, 0.2877, 0.8438, 0.8535, 0.538, 0.6725, 0.5643, 0.6781, 0.4824, 0.7214, 0.4768, 0.6781, 0.4824, 0.6725, 0.5643, 0.6463, 0.5153, 0.5496, 0.5787, 0.553, 0.5496, 0.6336, 0.6454, 0.2603, 0.703, 0.3322, 0.6668, 0.2968, 0.7255, 0.3322, 0.6668, 0.347, 0.7424, 0.2968, 0.7255, 0.2603, 0.703, 0.2146, 0.6394, 0.284, 0.5814, 0.3322, 0.6668, 0.284, 0.5814, 0.2146, 0.6394, 0.2028, 0.5056, 0.2747, 0.5387, 0.2146, 0.6394, 0.1883, 0.5554, 0.2028, 0.5056, 0.2933, 0.5199, 0.2747, 0.5387, 0.2028, 0.5056, 0.2028, 0.5056, 0.1883, 0.5554, 0.183, 0.4707, 0.1883, 0.5554, 0.04264, 0.5281, 0.1406, 0.4652, 0.183, 0.4707, 0.1406, 0.4652, 0.04264, 0.5281, 0.1234, 0.4304, 0.7103, 0.9359, 0.7349, 0.9728, 0.7182, 0.9792, 0.966, 0.1908, 0.9432, 0.1937, 0.949, 0.07685, 0.966, 0.06851, 0.5494, 0.728, 0.51, 0.6413, 0.5882, 0.7056, 0.51, 0.6413, 0.5496, 0.5787, 0.6336, 0.6454, 0.5882, 0.7056, 0.5636, 0.5188, 0.6336, 0.6454, 0.553, 0.5496, 0.6463, 0.5153, 0.6336, 0.6454, 0.5636, 0.5188, 0.6725, 0.5643, 0.6336, 0.6454, 0.6463, 0.5153, 0.03617, 0.4057, 0.1234, 0.4304, 0.04264, 0.5281, 0.0, 0.5194, 0.0008861, 0.4026, 0.03617, 0.4057, 0.04264, 0.5281, 0.2017, 0.9324, 0.2228, 0.9019, 0.224, 0.9394, 0.949, 0.07685, 0.9432, 0.1937, 0.9168, 0.2425, 0.9241, 0.07277, 0.9241, 0.07277, 0.9168, 0.2425, 0.9013, 0.181, 0.9069, 0.06779, 0.9069, 0.06779, 0.9013, 0.181, 0.8765, 0.1725, 0.8821, 0.0592, 0.8685, 0.05879, 0.8632, 0.1538, 0.8535, 0.1401, 0.8586, 0.05849, 0.8805, 0.3558, 0.8958, 0.37, 0.8951, 0.3944, 0.881, 0.3794, 0.8958, 0.37, 0.9131, 0.3691, 0.9125, 0.3927, 0.8951, 0.3944, 0.8757, 0.3406, 0.8718, 0.3121, 0.8747, 0.3196, 0.8826, 0.04222, 0.869, 0.04286, 0.859, 0.04332, 0.8838, 0.001421, 0.9075, 0.04787, 0.8826, 0.04222, 0.8838, 0.001421, 0.9089, 0.0, 0.9232, 0.0655, 0.9075, 0.04787, 0.9089, 0.0, 0.9211, 0.04804, 0.9973, 0.03732, 0.9965, 0.05246, 0.9778, 0.05155, 0.9786, 0.0364, 0.9965, 0.05246, 0.9904, 0.1338, 0.9717, 0.1329, 0.9778, 0.05155, 0.8677, 0.73, 0.8668, 0.7149, 0.8762, 0.7144, 0.877, 0.7295, 0.8668, 0.7149, 0.8596, 0.6201, 0.8679, 0.6013, 0.8762, 0.7144, 0.8642, 0.4632, 0.8664, 0.4558, 0.8638, 0.482, 0.9904, 0.1548, 0.9708, 0.1537, 0.9717, 0.1329, 0.9904, 0.1338, 0.877, 0.7295, 0.8762, 0.7144, 0.9087, 0.7127, 0.9095, 0.7278, 0.8762, 0.7144, 0.8679, 0.6013, 0.9004, 0.5996, 0.9087, 0.7127, 0.8681, 0.5832, 0.8994, 0.5814, 0.9004, 0.5996, 0.8679, 0.6013, 0.2483, 0.8119, 0.2359, 0.8629, 0.224, 0.8405, 0.2344, 0.8086, 0.8905, 0.4178, 0.8892, 0.3944, 0.9147, 0.4016, 0.9159, 0.424, 0.9095, 0.7278, 0.9087, 0.7127, 0.9337, 0.711, 0.9345, 0.7262, 0.9087, 0.7127, 0.9004, 0.5996, 0.9226, 0.5461, 0.9337, 0.711, 0.9337, 0.711, 0.9505, 0.7033, 0.9365, 0.7626, 0.9345, 0.7262, 0.9211, 0.04804, 0.9089, 0.0, 0.9286, 0.0005678, 0.9408, 0.04861, 0.9232, 0.0655, 0.9211, 0.04804, 0.9408, 0.04861, 0.9466, 0.06855, 0.1692, 0.8782, 0.1285, 0.853, 0.1337, 0.8086, 0.1692, 0.8225, 0.1285, 0.853, 0.1692, 0.8782, 0.1264, 0.879, 0.127, 0.8714, 0.9505, 0.7033, 0.9337, 0.711, 0.9226, 0.5461, 0.9505, 0.5808, 0.8948, 0.7788, 0.8923, 0.819, 0.8535, 0.8368, 0.8582, 0.7836, 0.8537, 0.8435, 0.8535, 0.8368, 0.8923, 0.819, 0.8924, 0.8248, 0.2654, 0.8161, 0.2654, 0.8568, 0.2359, 0.8629, 0.2483, 0.8119, 0.09231, 0.8278, 0.06099, 0.8377, 0.08567, 0.8086, 0.882, 0.7788, 0.879, 0.7659, 0.9115, 0.7642, 0.9098, 0.7783, 0.04716, 0.8427, 0.05215, 0.8128, 0.06099, 0.8377, 0.09231, 0.8534, 0.07025, 0.8642, 0.06099, 0.8377, 0.09231, 0.8278, 0.08567, 0.8086, 0.06099, 0.8377, 0.05215, 0.8128, 0.07447, 0.8841, 0.07025, 0.8642, 0.09147, 0.8777, 0.09231, 0.8534, 0.09147, 0.8777, 0.07025, 0.8642, 0.879, 0.7659, 0.882, 0.7788, 0.8628, 0.7668, 0.8499, 0.7827, 0.8509, 0.7825, 0.8493, 0.8207, 0.8482, 0.8209, 0.852, 0.8898, 0.8509, 0.8902, 0.8509, 0.7829, 0.852, 0.7825, 0.9989, 0.5648, 1.0, 0.5651, 0.9954, 0.6754, 0.9944, 0.675, 0.9986, 0.5012, 0.9997, 0.5015, 1.0, 0.5651, 0.9989, 0.5648, 0.3367, 0.8498, 0.3356, 0.8499, 0.3356, 0.8086, 0.3367, 0.8086, 0.8499, 0.8765, 0.8509, 0.8763, 0.8505, 0.9093, 0.8494, 0.9095, 0.8482, 0.8209, 0.8493, 0.8207, 0.8509, 0.8763, 0.8499, 0.8765, 0.6094, 0.8245, 0.6031, 0.786, 0.7103, 0.7825, 0.7089, 0.8927, 0.7103, 0.9561, 0.67, 0.915, 0.6436, 0.8812, 0.447, 0.147, 0.457, 0.1476, 0.4358, 0.2731, 0.4292, 0.2728, 0.4292, 0.2728, 0.4358, 0.2731, 0.4349, 0.3504, 0.4242, 0.3498, 0.4214, 0.4034, 0.4242, 0.3498, 0.4349, 0.3504, 0.4576, 0.4054, 0.4201, 0.4947, 0.4214, 0.4034, 0.4576, 0.4054, 0.4562, 0.4967, 0.4243, 0.5385, 0.4201, 0.4947, 0.4562, 0.4967, 0.4605, 0.5405, 0.4242, 0.5497, 0.4243, 0.5385, 0.4605, 0.5405, 0.49, 0.5532, 0.4258, 0.5875, 0.4242, 0.5497, 0.49, 0.5532, 0.4856, 0.5907, 0.4262, 0.6231, 0.4258, 0.5875, 0.4856, 0.5907, 0.4663, 0.6252, 0.4303, 0.703, 0.4262, 0.6231, 0.4663, 0.6252, 0.4546, 0.7043, 0.4337, 0.7565, 0.4303, 0.703, 0.4546, 0.7043, 0.4411, 0.7569, 0.4347, 0.7809, 0.4337, 0.7565, 0.4411, 0.7569, 0.4416, 0.7813, 0.9059, 0.9583, 0.9067, 0.9514, 0.9123, 0.9522, 0.9115, 0.959, 0.1264, 0.8177, 0.1225, 0.8234, 0.1049, 0.8195, 0.1124, 0.8086, 0.3204, 0.8499, 0.3203, 0.8367, 0.332, 0.8369, 0.3321, 0.8501, 0.4201, 0.8086, 0.4067, 0.8086, 0.3788, 0.8051, 0.4201, 0.8051, 0.4201, 0.8051, 0.3788, 0.8051, 0.347, 0.7424, 0.42, 0.7425, 0.42, 0.7425, 0.347, 0.7424, 0.3322, 0.6668, 0.42, 0.6668, 0.42, 0.6668, 0.3322, 0.6668, 0.284, 0.5814, 0.4199, 0.5814, 0.4199, 0.5814, 0.284, 0.5814, 0.2747, 0.5387, 0.4199, 0.5387, 0.4199, 0.5387, 0.2747, 0.5387, 0.2933, 0.5199, 0.4198, 0.5199, 0.4198, 0.5199, 0.2933, 0.5199, 0.3237, 0.5086, 0.4198, 0.5087, 0.4199, 0.3709, 0.3957, 0.3709, 0.4069, 0.1915, 0.4094, 0.1504, 0.4197, 0.1504, 0.4199, 0.3709, 0.4201, 0.473, 0.3673, 0.473, 0.3957, 0.3709, 0.3957, 0.3709, 0.3673, 0.473, 0.324, 0.5082, 0.01676, 0.935, 0.02234, 0.9771, 0.005278, 0.9373, 0.3237, 0.5086, 0.3673, 0.473, 0.4201, 0.473, 0.4198, 0.5087, 0.2721, 0.1369, 0.298, 0.1368, 0.3194, 0.182, 0.3025, 0.1945, 0.8339, 0.8798, 0.8369, 0.9356, 0.8344, 0.9355, 0.8314, 0.8797, 0.8354, 0.8325, 0.8339, 0.8798, 0.8314, 0.8797, 0.833, 0.8325, 0.8369, 0.7825, 0.8354, 0.8325, 0.833, 0.8325, 0.8344, 0.7825, 0.2175, 0.2188, 0.2721, 0.1369, 0.3025, 0.1945, 0.2519, 0.2509, 0.9368, 0.9988, 0.9365, 0.971, 0.939, 0.9711, 0.9393, 0.9988, 0.4069, 0.1915, 0.3953, 0.1788, 0.4094, 0.1504, 0.9365, 0.971, 0.9358, 0.9582, 0.9383, 0.9583, 0.939, 0.9711, 0.4896, 0.8363, 0.5048, 0.8218, 0.6031, 1.0, 0.5048, 0.8218, 0.5348, 0.7935, 0.6031, 1.0, 0.5348, 0.7935, 0.5559, 0.7852, 0.6031, 1.0, 0.4259, 0.9488, 0.446, 0.8985, 0.6031, 1.0, 0.4201, 1.0, 0.4259, 0.9488, 0.6031, 1.0, 0.6031, 1.0, 0.446, 0.8985, 0.4896, 0.8363, 0.5724, 0.7825, 0.5799, 0.8094, 0.6031, 1.0, 0.5559, 0.7852, 0.6031, 1.0, 0.5799, 0.8094, 0.5928, 0.8205, 0.9358, 0.9582, 0.9368, 0.7788, 0.9393, 0.7788, 0.9383, 0.9583, 0.3351, 0.8796, 0.3356, 0.8965, 0.3331, 0.8965, 0.3326, 0.8797, 0.3346, 0.8577, 0.3351, 0.8796, 0.3326, 0.8797, 0.3321, 0.8578, 0.8685, 0.05879, 0.8586, 0.05849, 0.859, 0.04332, 0.869, 0.04286, 0.9069, 0.06779, 0.8821, 0.0592, 0.8826, 0.04222, 0.9075, 0.04787, 0.9241, 0.07277, 0.9069, 0.06779, 0.9075, 0.04787, 0.9232, 0.0655, 0.999, 0.0009172, 0.9973, 0.03732, 0.9786, 0.0364, 0.9803, 0.0, 0.8609, 0.7304, 0.879, 0.7659, 0.8628, 0.7668, 0.879, 0.7659, 0.877, 0.7295, 0.9095, 0.7278, 0.9115, 0.7642, 0.9115, 0.7642, 0.9095, 0.7278, 0.9345, 0.7262, 0.9365, 0.7626, 0.9241, 0.07277, 0.9232, 0.0655, 0.9466, 0.06855, 0.949, 0.07685, 0.8601, 0.006868, 0.8838, 0.001421, 0.859, 0.04332, 0.877, 0.7295, 0.879, 0.7659, 0.8609, 0.7304, 0.8677, 0.73, 0.9971, 0.3349, 0.9668, 0.3313, 0.9673, 0.3032, 0.9957, 0.3064, 0.8765, 0.1725, 0.9013, 0.181, 0.9007, 0.2, 0.8769, 0.1908, 0.9013, 0.181, 0.9168, 0.2425, 0.9166, 0.2492, 0.9007, 0.2, 0.8632, 0.1538, 0.8678, 0.1736, 0.8612, 0.1609, 0.8535, 0.1401, 0.9698, 0.1465, 0.9717, 0.1329, 0.9708, 0.1537, 0.9693, 0.1661, 0.9911, 0.1735, 0.9704, 0.1722, 0.9708, 0.1537, 0.9904, 0.1548, 0.8683, 0.5601, 0.8982, 0.5583, 0.8994, 0.5814, 0.8681, 0.5832, 0.9004, 0.5996, 0.8994, 0.5814, 0.9223, 0.5402, 0.9226, 0.5461, 0.8538, 0.8521, 0.8537, 0.8435, 0.8924, 0.8248, 0.8925, 0.8323, 0.8769, 0.1908, 0.9007, 0.2, 0.9, 0.224, 0.8774, 0.2141, 0.9007, 0.2, 0.9166, 0.2492, 0.9164, 0.2579, 0.9, 0.224, 0.8678, 0.1736, 0.8688, 0.1942, 0.8625, 0.1796, 0.8612, 0.1609, 0.8637, 0.6003, 0.8605, 0.6129, 0.8609, 0.5944, 0.8641, 0.5799, 0.8994, 0.5814, 0.8982, 0.5583, 0.9219, 0.5327, 0.9223, 0.5402, 0.9922, 0.2058, 0.9697, 0.204, 0.9704, 0.1722, 0.9911, 0.1735, 0.8688, 0.5204, 0.896, 0.5184, 0.8982, 0.5583, 0.8683, 0.5601, 0.854, 0.8618, 0.8538, 0.8521, 0.8925, 0.8323, 0.8927, 0.8445, 0.8774, 0.2141, 0.9, 0.224, 0.8988, 0.2654, 0.8782, 0.2543, 0.9, 0.224, 0.9164, 0.2579, 0.9161, 0.2677, 0.8988, 0.2654, 0.8688, 0.1942, 0.8704, 0.2298, 0.8647, 0.2118, 0.8625, 0.1796, 0.8641, 0.5799, 0.8609, 0.5944, 0.8617, 0.5625, 0.8647, 0.5447, 0.8982, 0.5583, 0.896, 0.5184, 0.9212, 0.5203, 0.9219, 0.5327, 0.9928, 0.2241, 0.9692, 0.222, 0.9697, 0.204, 0.9922, 0.2058, 0.869, 0.4979, 0.8948, 0.4959, 0.896, 0.5184, 0.8688, 0.5204, 0.8544, 0.8841, 0.854, 0.8618, 0.8927, 0.8445, 0.8931, 0.8658, 0.8821, 0.0592, 0.8765, 0.1725, 0.8632, 0.1538, 0.8685, 0.05879, 0.8805, 0.3558, 0.881, 0.3794, 0.8757, 0.3406, 0.8747, 0.3196, 0.8609, 0.7304, 0.86, 0.7152, 0.8668, 0.7149, 0.8677, 0.73, 0.86, 0.7152, 0.8535, 0.6338, 0.8596, 0.6201, 0.8668, 0.7149, 0.8699, 0.42, 0.8664, 0.4558, 0.8667, 0.4351, 0.8702, 0.3966, 0.8821, 0.0592, 0.8685, 0.05879, 0.869, 0.04286, 0.8826, 0.04222, 0.999, 0.3739, 0.966, 0.3697, 0.9668, 0.3313, 0.9971, 0.3349, 0.8765, 0.1725, 0.8769, 0.1908, 0.8678, 0.1736, 0.8632, 0.1538, 0.8679, 0.6013, 0.8596, 0.6201, 0.8637, 0.6003, 0.8681, 0.5832, 0.8769, 0.1908, 0.8774, 0.2141, 0.8688, 0.1942, 0.8678, 0.1736, 0.8681, 0.5832, 0.8637, 0.6003, 0.8641, 0.5799, 0.8683, 0.5601, 0.8774, 0.2141, 0.8782, 0.2543, 0.8704, 0.2298, 0.8688, 0.1942, 0.8683, 0.5601, 0.8641, 0.5799, 0.8647, 0.5447, 0.8688, 0.5204, 0.8782, 0.2543, 0.8988, 0.2654, 0.8982, 0.2889, 0.8787, 0.2771, 0.8988, 0.2654, 0.9161, 0.2677, 0.9154, 0.2905, 0.8982, 0.2889, 0.8704, 0.2298, 0.8714, 0.2499, 0.866, 0.2301, 0.8647, 0.2118, 0.8647, 0.5447, 0.8617, 0.5625, 0.8622, 0.5444, 0.8651, 0.5248, 0.896, 0.5184, 0.8948, 0.4959, 0.92, 0.4987, 0.9212, 0.5203, 0.9942, 0.2632, 0.9683, 0.2607, 0.9692, 0.222, 0.9928, 0.2241, 0.8696, 0.4497, 0.8921, 0.4476, 0.8948, 0.4959, 0.869, 0.4979, 0.8552, 0.9321, 0.8544, 0.8841, 0.8931, 0.8658, 0.8939, 0.9114, 0.8782, 0.2543, 0.8787, 0.2771, 0.8714, 0.2499, 0.8704, 0.2298, 0.8688, 0.5204, 0.8647, 0.5447, 0.8651, 0.5248, 0.869, 0.4979, 0.8787, 0.2771, 0.8982, 0.2889, 0.8967, 0.339, 0.8798, 0.3258, 0.8982, 0.2889, 0.9154, 0.2905, 0.914, 0.3391, 0.8967, 0.339, 0.8714, 0.2499, 0.8734, 0.293, 0.8688, 0.2691, 0.866, 0.2301, 0.8651, 0.5248, 0.8622, 0.5444, 0.8632, 0.5058, 0.8659, 0.4821, 0.8948, 0.4959, 0.8921, 0.4476, 0.9175, 0.4525, 0.92, 0.4987, 0.8787, 0.2771, 0.8798, 0.3258, 0.8734, 0.293, 0.8714, 0.2499, 0.869, 0.4979, 0.8651, 0.5248, 0.8659, 0.4821, 0.8696, 0.4497, 0.995, 0.2874, 0.9678, 0.2845, 0.9683, 0.2607, 0.9942, 0.2632, 0.8699, 0.42, 0.8905, 0.4178, 0.8921, 0.4476, 0.8696, 0.4497, 0.8557, 0.9617, 0.8552, 0.9321, 0.8939, 0.9114, 0.8944, 0.9396, 0.8798, 0.3258, 0.8967, 0.339, 0.8958, 0.37, 0.8805, 0.3558, 0.8967, 0.339, 0.914, 0.3391, 0.9131, 0.3691, 0.8958, 0.37, 0.8734, 0.293, 0.8747, 0.3196, 0.8705, 0.2932, 0.8688, 0.2691, 0.8659, 0.4821, 0.8632, 0.5058, 0.8638, 0.482, 0.8664, 0.4558, 0.8921, 0.4476, 0.8905, 0.4178, 0.9159, 0.424, 0.9175, 0.4525, 0.8798, 0.3258, 0.8805, 0.3558, 0.8747, 0.3196, 0.8734, 0.293, 0.8696, 0.4497, 0.8659, 0.4821, 0.8664, 0.4558, 0.8699, 0.42, 0.9957, 0.3064, 0.9673, 0.3032, 0.9678, 0.2845, 0.995, 0.2874, 0.8702, 0.3966, 0.8892, 0.3944, 0.8905, 0.4178, 0.8699, 0.42, 0.8561, 0.9849, 0.8557, 0.9617, 0.8944, 0.9396, 0.8948, 0.9617, 0.8705, 0.2932, 0.8747, 0.3196, 0.8718, 0.3121, 0.8667, 0.4351, 0.8664, 0.4558, 0.8642, 0.4632])
me_cube.materials.append(mat_mainmat)
me_cube.materials.append(mat_pinkmat)
me_cube.materials.append(mat_pinkemitmat)
me_cube.materials.append(mat_glassmat)
me_cube.use_remesh_preserve_volume = False
me_cube.use_remesh_preserve_attributes = False
me_cube.use_mirror_vertex_groups = False
me_cube.update()

# ---- objects
ob_jem_hadar_mesh = bpy.data.objects.new('jem_hadar_mesh', me_cube)
ob_lamp = bpy.data.objects.new('Lamp', light_lamp)
ob_camera = bpy.data.objects.new('Camera', cam_camera)

# ---- transforms, parenting, visibility, modifiers, constraints
ob_jem_hadar_mesh.location = (0.0, 0.0, 0.0)
ob_jem_hadar_mesh.lock_rotations_4d = False
ob_jem_hadar_mesh.empty_display_type = 'ARROWS'
ob_jem_hadar_mesh.lineart.crease_threshold = 0.0
_m = ob_jem_hadar_mesh.modifiers.new('Mirror', 'MIRROR')
_m.use_axis = (False, True, False)
ob_lamp.location = (4.076, 1.005, 5.904)
ob_lamp.rotation_euler = (0.6503, 0.05522, 1.866)
ob_lamp.lock_rotations_4d = False
ob_lamp.empty_display_type = 'ARROWS'
ob_lamp.color = (0.0, 0.0, 0.0, 0.0)
ob_lamp.lineart.crease_threshold = 0.0
ob_camera.location = (7.481, -6.508, 5.344)
ob_camera.rotation_euler = (1.109, 0.01082, 0.8149)
ob_camera.lock_rotations_4d = False
ob_camera.empty_display_type = 'ARROWS'
ob_camera.color = (0.0, 0.0, 0.0, 0.0)
ob_camera.display_type = 'WIRE'
ob_camera.lineart.crease_threshold = 0.0

# ---- collection membership
col_collection_1.objects.link(ob_jem_hadar_mesh)
col_collection_1.objects.link(ob_lamp)
col_collection_1.objects.link(ob_camera)

# ---- scene / render settings (as saved in the file)
scene.camera = ob_camera
scene.frame_start = 1; scene.frame_end = 250; scene.frame_set(1)
scene.render.engine = 'CYCLES'
scene.render.resolution_percentage = 50
scene.render.dither_intensity = 0.0
scene.cycles.use_denoising = False
scene.cycles.samples = 10
scene.cycles.sampling_pattern = 'TABULATED_SOBOL'
scene.cycles.light_sampling_threshold = 0.0
scene.cycles.use_adaptive_sampling = False
scene.cycles.use_light_tree = False
scene.cycles.blur_glossy = 0.0
scene.cycles.pixel_filter_type = 'GAUSSIAN'
scene.cycles.sample_clamp_indirect = 0.0
scene.cycles.bake_type = 'ROUGHNESS'
scene.view_settings.view_transform = 'Standard'
bpy.context.view_layer.update()
